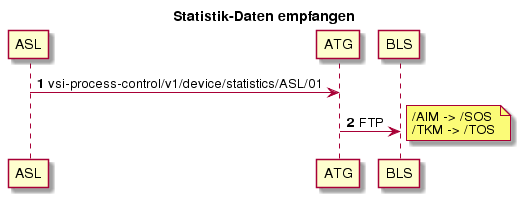

The diagram above was rendered by PlantUML. Its source (embedded in the PNG):
@startuml
title Statistik-Daten empfangen
autonumber
ASL -> ATG: vsi-process-control/v1/device/statistics/ASL/01
ATG -> BLS: FTP
note right
/AIM -> /SOS
/TKM -> /TOS
end note
@enduml